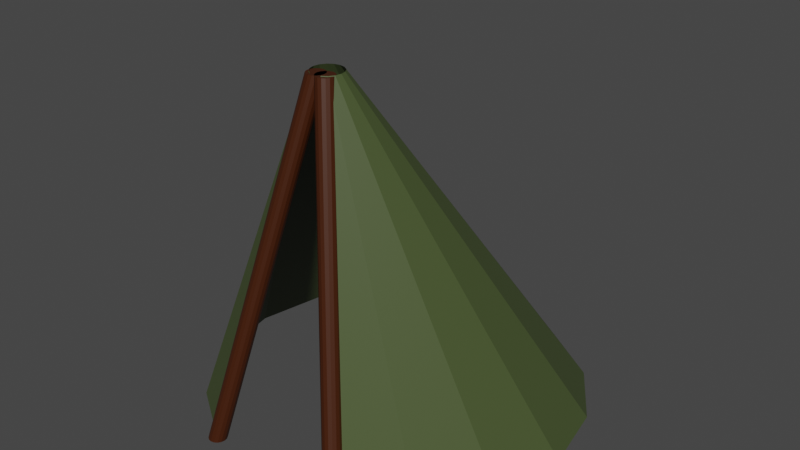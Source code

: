 # Source: Tent.blend  (saved by Blender 3.6.11; exported with 4.5.12 LTS)
import bpy
from mathutils import Matrix  # noqa: F401  (used for matrix-valued properties, if any)

bpy.ops.wm.read_factory_settings(use_empty=True)
scene = bpy.context.scene
scene.name = 'Scene'

# ---- collections
col_collection = bpy.data.collections.new('Collection'); scene.collection.children.link(col_collection)

# ---- materials (node trees are filled in below, after node groups)
mat_material_002 = bpy.data.materials.new('Material.002')
mat_material_002.use_transparent_shadow = False
mat_material_001 = bpy.data.materials.new('Material.001')
mat_material_001.use_transparent_shadow = False

# ---- material node trees
mat_material_002.use_nodes = True; mat_material_002.node_tree.nodes.clear()
_N = mat_material_002.node_tree.nodes; _L = mat_material_002.node_tree.links
n0 = _N.new('ShaderNodeBsdfPrincipled'); n0.name = 'Principled BSDF'; n0.location = (10, 300)
n0.distribution = 'GGX'
n0.subsurface_method = 'RANDOM_WALK_SKIN'
n0.inputs[0].default_value = (0.06234, 0.08711, 0.02878, 1.0)
n0.inputs[3].default_value = 1.45
n0.inputs[27].default_value = (0.0, 0.0, 0.0, 1.0)
n0.inputs[28].default_value = 1.0
n1 = _N.new('ShaderNodeOutputMaterial'); n1.name = 'Material Output'; n1.location = (300, 300)
_L.new(n0.outputs[0], n1.inputs[0])
n1.is_active_output = True
mat_material_001.use_nodes = True; mat_material_001.node_tree.nodes.clear()
_N = mat_material_001.node_tree.nodes; _L = mat_material_001.node_tree.links
n0 = _N.new('ShaderNodeBsdfPrincipled'); n0.name = 'Principled BSDF'; n0.location = (10, 300)
n0.distribution = 'GGX'
n0.subsurface_method = 'RANDOM_WALK_SKIN'
n0.inputs[0].default_value = (0.052, 0.01061, 0.0, 1.0)
n0.inputs[3].default_value = 1.45
n0.inputs[27].default_value = (0.0, 0.0, 0.0, 1.0)
n0.inputs[28].default_value = 1.0
n1 = _N.new('ShaderNodeOutputMaterial'); n1.name = 'Material Output'; n1.location = (300, 300)
_L.new(n0.outputs[0], n1.inputs[0])
n1.is_active_output = True

# ---- world
world_world = bpy.data.worlds.new('World'); scene.world = world_world
world_world.use_nodes = True; world_world.node_tree.nodes.clear()
_N = world_world.node_tree.nodes; _L = world_world.node_tree.links
n0 = _N.new('ShaderNodeOutputWorld'); n0.name = 'World Output'; n0.location = (300, 300)
n1 = _N.new('ShaderNodeBackground'); n1.name = 'Background'; n1.location = (10, 300)
n1.inputs[0].default_value = (0.05088, 0.05088, 0.05088, 1.0)
_L.new(n1.outputs[0], n0.inputs[0])
n0.is_active_output = True
world_world.color = (0.05088, 0.05088, 0.05088)
world_world.use_sun_shadow = False
world_world.sun_shadow_jitter_overblur = 0.0

# ---- meshes
me_cylinder = bpy.data.meshes.new('Cylinder')
me_cylinder.from_pydata([(0.0, 1.0, 0.0), (0.3827, 0.9239, 0.0), (0.7071, 0.7071, 0.0), (0.9239, 0.3827, 0.0), (1.0, 0.0, 0.0), (0.9239, -0.3827, 0.0), (0.7071, -0.7071, 0.0), (0.3827, -0.9239, 0.0), (-0.3827, -0.9239, 0.0), (-0.7071, -0.7071, 0.0), (-0.9239, -0.3827, 0.0), (-1.0, 0.0, 0.0), (-0.9239, 0.3827, 0.0), (-0.7071, 0.7071, 0.0), (-0.3827, 0.9239, 0.0), (-1.462e-08, -0.381, 1.855), (0.03074, -0.3871, 1.855), (0.0568, -0.4045, 1.855), (0.07421, -0.4306, 1.855), (0.08033, -0.4613, 1.855), (0.07421, -0.492, 1.855), (0.0568, -0.5181, 1.855), (0.03074, -0.5355, 1.855), (-0.03074, -0.5355, 1.855), (-0.0568, -0.5181, 1.855), (-0.07421, -0.492, 1.855), (-0.08033, -0.4613, 1.855), (-0.07421, -0.4306, 1.855), (-0.0568, -0.4045, 1.855), (-0.03074, -0.3871, 1.855)], [], [(1, 0, 15, 16), (0, 14, 29, 15), (2, 1, 16, 17), (9, 8, 23, 24), (3, 2, 17, 18), (10, 9, 24, 25), (4, 3, 18, 19), (11, 10, 25, 26), (5, 4, 19, 20), (12, 11, 26, 27), (6, 5, 20, 21), (13, 12, 27, 28), (7, 6, 21, 22), (14, 13, 28, 29)])
_uv = me_cylinder.uv_layers.new(name='UVMap')
_uv.uv.foreach_set('vector', [0.8418, 0.4717, 0.75, 0.49, 0.75, 0.49, 0.8418, 0.4717, 0.75, 0.49, 0.6582, 0.4717, 0.6582, 0.4717, 0.75, 0.49, 0.9197, 0.4197, 0.8418, 0.4717, 0.8418, 0.4717, 0.9197, 0.4197, 0.5803, 0.08029, 0.6582, 0.02827, 0.6582, 0.02827, 0.5803, 0.08029, 0.9717, 0.3418, 0.9197, 0.4197, 0.9197, 0.4197, 0.9717, 0.3418, 0.5283, 0.1582, 0.5803, 0.08029, 0.5803, 0.08029, 0.5283, 0.1582, 0.99, 0.25, 0.9717, 0.3418, 0.9717, 0.3418, 0.99, 0.25, 0.51, 0.25, 0.5283, 0.1582, 0.5283, 0.1582, 0.51, 0.25, 0.9717, 0.1582, 0.99, 0.25, 0.99, 0.25, 0.9717, 0.1582, 0.5283, 0.3418, 0.51, 0.25, 0.51, 0.25, 0.5283, 0.3418, 0.9197, 0.08029, 0.9717, 0.1582, 0.9717, 0.1582, 0.9197, 0.08029, 0.5803, 0.4197, 0.5283, 0.3418, 0.5283, 0.3418, 0.5803, 0.4197, 0.8418, 0.02827, 0.9197, 0.08029, 0.9197, 0.08029, 0.8418, 0.02827, 0.6582, 0.4717, 0.5803, 0.4197, 0.5803, 0.4197, 0.6582, 0.4717])
me_cylinder.materials.append(mat_material_002)
me_cylinder.update()
me_cylinder_001 = bpy.data.meshes.new('Cylinder.001')
me_cylinder_001.from_pydata([(-0.385, -0.8667, 0.0), (-0.02695, -0.4562, 1.851), (-0.3668, -0.8703, 0.0), (-0.008724, -0.4598, 1.851), (-0.3513, -0.8806, 0.0), (0.006724, -0.4701, 1.851), (-0.341, -0.8961, 0.0), (0.01705, -0.4856, 1.851), (-0.3374, -0.9143, 0.0), (0.02067, -0.5038, 1.851), (-0.341, -0.9325, 0.0), (0.01705, -0.522, 1.851), (-0.3513, -0.948, 0.0), (0.006724, -0.5375, 1.851), (-0.3668, -0.9583, 0.0), (-0.008724, -0.5478, 1.851), (-0.385, -0.9619, 0.0), (-0.02695, -0.5514, 1.851), (-0.4032, -0.9583, 0.0), (-0.04517, -0.5478, 1.851), (-0.4186, -0.948, 0.0), (-0.06062, -0.5375, 1.851), (-0.429, -0.9325, 0.0), (-0.07094, -0.522, 1.851), (-0.4326, -0.9143, 0.0), (-0.07456, -0.5038, 1.851), (-0.429, -0.8961, 0.0), (-0.07094, -0.4856, 1.851), (-0.4186, -0.8806, 0.0), (-0.06062, -0.4701, 1.851), (-0.4032, -0.8703, 0.0), (-0.04517, -0.4598, 1.851)], [], [(0, 1, 3, 2), (2, 3, 5, 4), (4, 5, 7, 6), (6, 7, 9, 8), (8, 9, 11, 10), (10, 11, 13, 12), (12, 13, 15, 14), (14, 15, 17, 16), (16, 17, 19, 18), (18, 19, 21, 20), (20, 21, 23, 22), (22, 23, 25, 24), (24, 25, 27, 26), (26, 27, 29, 28), (3, 1, 31, 29, 27, 25, 23, 21, 19, 17, 15, 13, 11, 9, 7, 5), (28, 29, 31, 30), (30, 31, 1, 0), (0, 2, 4, 6, 8, 10, 12, 14, 16, 18, 20, 22, 24, 26, 28, 30)])
_uv = me_cylinder_001.uv_layers.new(name='UVMap')
_uv.uv.foreach_set('vector', [1.0, 0.5, 1.0, 1.0, 0.9375, 1.0, 0.9375, 0.5, 0.9375, 0.5, 0.9375, 1.0, 0.875, 1.0, 0.875, 0.5, 0.875, 0.5, 0.875, 1.0, 0.8125, 1.0, 0.8125, 0.5, 0.8125, 0.5, 0.8125, 1.0, 0.75, 1.0, 0.75, 0.5, 0.75, 0.5, 0.75, 1.0, 0.6875, 1.0, 0.6875, 0.5, 0.6875, 0.5, 0.6875, 1.0, 0.625, 1.0, 0.625, 0.5, 0.625, 0.5, 0.625, 1.0, 0.5625, 1.0, 0.5625, 0.5, 0.5625, 0.5, 0.5625, 1.0, 0.5, 1.0, 0.5, 0.5, 0.5, 0.5, 0.5, 1.0, 0.4375, 1.0, 0.4375, 0.5, 0.4375, 0.5, 0.4375, 1.0, 0.375, 1.0, 0.375, 0.5, 0.375, 0.5, 0.375, 1.0, 0.3125, 1.0, 0.3125, 0.5, 0.3125, 0.5, 0.3125, 1.0, 0.25, 1.0, 0.25, 0.5, 0.25, 0.5, 0.25, 1.0, 0.1875, 1.0, 0.1875, 0.5, 0.1875, 0.5, 0.1875, 1.0, 0.125, 1.0, 0.125, 0.5, 0.3418, 0.4717, 0.25, 0.49, 0.1582, 0.4717, 0.08029, 0.4197, 0.02827, 0.3418, 0.01, 0.25, 0.02827, 0.1582, 0.08029, 0.08029, 0.1582, 0.02827, 0.25, 0.01, 0.3418, 0.02827, 0.4197, 0.08029, 0.4717, 0.1582, 0.49, 0.25, 0.4717, 0.3418, 0.4197, 0.4197, 0.125, 0.5, 0.125, 1.0, 0.0625, 1.0, 0.0625, 0.5, 0.0625, 0.5, 0.0625, 1.0, 0.0, 1.0, 0.0, 0.5, 0.75, 0.49, 0.8418, 0.4717, 0.9197, 0.4197, 0.9717, 0.3418, 0.99, 0.25, 0.9717, 0.1582, 0.9197, 0.08029, 0.8418, 0.02827, 0.75, 0.01, 0.6582, 0.02827, 0.5803, 0.08029, 0.5283, 0.1582, 0.51, 0.25, 0.5283, 0.3418, 0.5803, 0.4197, 0.6582, 0.4717])
me_cylinder_001.materials.append(mat_material_001)
me_cylinder_001.update()

# ---- objects
ob_cylinder = bpy.data.objects.new('Cylinder', me_cylinder)
ob_cylinder_001 = bpy.data.objects.new('Cylinder.001', me_cylinder_001)

# ---- transforms, parenting, visibility, modifiers, constraints
ob_cylinder.location = (0.0, 0.0, 0.0)
ob_cylinder_001.location = (0.0, 0.0, 0.0)
_m = ob_cylinder_001.modifiers.new('Mirror', 'MIRROR')

# ---- collection membership
col_collection.objects.link(ob_cylinder)
col_collection.objects.link(ob_cylinder_001)

# ---- scene / render settings (as saved in the file)
scene.frame_start = 1; scene.frame_end = 250; scene.frame_set(1)
scene.render.engine = 'BLENDER_EEVEE_NEXT'
scene.cycles.sampling_pattern = 'TABULATED_SOBOL'
scene.view_settings.view_transform = 'Filmic'
bpy.context.view_layer.update()

# ---- added for rendering (the .blend has no active camera and no usable light): camera, sun
cam_auto = bpy.data.cameras.new('AutoCamera')
cam_auto.lens = 50.0
cam_auto.sensor_width = 36.0
cam_auto.clip_end = 1000.0
ob_auto_camera = bpy.data.objects.new('AutoCamera', cam_auto)
scene.collection.objects.link(ob_auto_camera)
ob_auto_camera.location = (3.10871, -3.7114, 3.41436)
ob_auto_camera.rotation_euler = (1.09748, -7.21219e-08, 0.694738)
scene.camera = ob_auto_camera
light_auto_sun = bpy.data.lights.new('AutoSun', 'SUN')
light_auto_sun.energy = 3.0
light_auto_sun.angle = 0.0523599
ob_auto_sun = bpy.data.objects.new('AutoSun', light_auto_sun)
scene.collection.objects.link(ob_auto_sun)
ob_auto_sun.rotation_euler = (0.872665, 0.174533, 0.523599)
bpy.context.view_layer.update()
